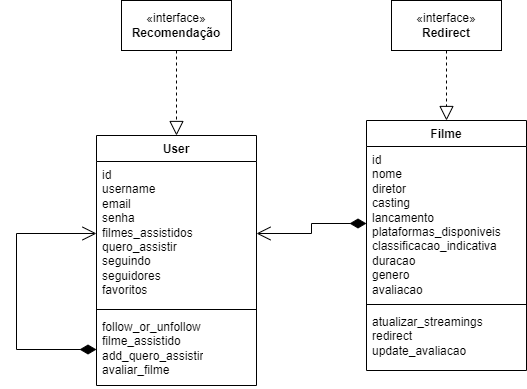

The diagram above was exported from draw.io. Its source (the exported page's mxGraphModel, read from the mxfile embedded in the PNG):
<mxGraphModel dx="2103" dy="606" grid="1" gridSize="10" guides="1" tooltips="1" connect="1" arrows="1" fold="1" page="1" pageScale="1" pageWidth="827" pageHeight="1169" math="0" shadow="0">
  <root>
    <mxCell id="0" />
    <mxCell id="1" parent="0" />
    <mxCell id="h2GO57Nf6-aSPd4UCfkI-1" value="User" style="swimlane;fontStyle=1;align=center;verticalAlign=top;childLayout=stackLayout;horizontal=1;startSize=26;horizontalStack=0;resizeParent=1;resizeParentMax=0;resizeLast=0;collapsible=1;marginBottom=0;whiteSpace=wrap;html=1;" vertex="1" parent="1">
      <mxGeometry x="90" y="165" width="160" height="250" as="geometry" />
    </mxCell>
    <mxCell id="h2GO57Nf6-aSPd4UCfkI-2" value="id&lt;br&gt;username&lt;br&gt;email&lt;br&gt;senha&lt;br&gt;filmes_assistidos&lt;br&gt;quero_assistir&lt;br&gt;seguindo&lt;br&gt;seguidores&lt;br&gt;favoritos" style="text;strokeColor=none;fillColor=none;align=left;verticalAlign=top;spacingLeft=4;spacingRight=4;overflow=hidden;rotatable=0;points=[[0,0.5],[1,0.5]];portConstraint=eastwest;whiteSpace=wrap;html=1;" vertex="1" parent="h2GO57Nf6-aSPd4UCfkI-1">
      <mxGeometry y="26" width="160" height="144" as="geometry" />
    </mxCell>
    <mxCell id="h2GO57Nf6-aSPd4UCfkI-3" value="" style="line;strokeWidth=1;fillColor=none;align=left;verticalAlign=middle;spacingTop=-1;spacingLeft=3;spacingRight=3;rotatable=0;labelPosition=right;points=[];portConstraint=eastwest;strokeColor=inherit;" vertex="1" parent="h2GO57Nf6-aSPd4UCfkI-1">
      <mxGeometry y="170" width="160" height="8" as="geometry" />
    </mxCell>
    <mxCell id="h2GO57Nf6-aSPd4UCfkI-4" value="follow_or_unfollow&lt;br&gt;filme_assistido&lt;br&gt;add_quero_assistir&lt;br&gt;avaliar_filme" style="text;strokeColor=none;fillColor=none;align=left;verticalAlign=top;spacingLeft=4;spacingRight=4;overflow=hidden;rotatable=0;points=[[0,0.5],[1,0.5]];portConstraint=eastwest;whiteSpace=wrap;html=1;" vertex="1" parent="h2GO57Nf6-aSPd4UCfkI-1">
      <mxGeometry y="178" width="160" height="72" as="geometry" />
    </mxCell>
    <mxCell id="h2GO57Nf6-aSPd4UCfkI-19" value="" style="endArrow=open;html=1;endSize=12;startArrow=diamondThin;startSize=14;startFill=1;edgeStyle=orthogonalEdgeStyle;align=left;verticalAlign=bottom;rounded=0;exitX=0;exitY=0.5;exitDx=0;exitDy=0;entryX=0;entryY=0.5;entryDx=0;entryDy=0;" edge="1" parent="h2GO57Nf6-aSPd4UCfkI-1" source="h2GO57Nf6-aSPd4UCfkI-4" target="h2GO57Nf6-aSPd4UCfkI-2">
      <mxGeometry x="-1" y="3" relative="1" as="geometry">
        <mxPoint x="-70" y="105" as="sourcePoint" />
        <mxPoint x="90" y="105" as="targetPoint" />
        <Array as="points">
          <mxPoint x="-80" y="214" />
          <mxPoint x="-80" y="98" />
        </Array>
      </mxGeometry>
    </mxCell>
    <mxCell id="h2GO57Nf6-aSPd4UCfkI-5" value="Filme" style="swimlane;fontStyle=1;align=center;verticalAlign=top;childLayout=stackLayout;horizontal=1;startSize=26;horizontalStack=0;resizeParent=1;resizeParentMax=0;resizeLast=0;collapsible=1;marginBottom=0;whiteSpace=wrap;html=1;" vertex="1" parent="1">
      <mxGeometry x="360" y="150" width="160" height="250" as="geometry" />
    </mxCell>
    <mxCell id="h2GO57Nf6-aSPd4UCfkI-6" value="id&lt;br&gt;nome&lt;br&gt;diretor&lt;br&gt;casting&lt;br&gt;lancamento&lt;br&gt;plataformas_disponiveis&lt;br&gt;classificacao_indicativa&lt;br&gt;duracao&lt;br&gt;genero&lt;br&gt;avaliacao" style="text;strokeColor=none;fillColor=none;align=left;verticalAlign=top;spacingLeft=4;spacingRight=4;overflow=hidden;rotatable=0;points=[[0,0.5],[1,0.5]];portConstraint=eastwest;whiteSpace=wrap;html=1;" vertex="1" parent="h2GO57Nf6-aSPd4UCfkI-5">
      <mxGeometry y="26" width="160" height="154" as="geometry" />
    </mxCell>
    <mxCell id="h2GO57Nf6-aSPd4UCfkI-7" value="" style="line;strokeWidth=1;fillColor=none;align=left;verticalAlign=middle;spacingTop=-1;spacingLeft=3;spacingRight=3;rotatable=0;labelPosition=right;points=[];portConstraint=eastwest;strokeColor=inherit;" vertex="1" parent="h2GO57Nf6-aSPd4UCfkI-5">
      <mxGeometry y="180" width="160" height="8" as="geometry" />
    </mxCell>
    <mxCell id="h2GO57Nf6-aSPd4UCfkI-8" value="atualizar_streamings&lt;br&gt;redirect&lt;br&gt;update_avaliacao" style="text;strokeColor=none;fillColor=none;align=left;verticalAlign=top;spacingLeft=4;spacingRight=4;overflow=hidden;rotatable=0;points=[[0,0.5],[1,0.5]];portConstraint=eastwest;whiteSpace=wrap;html=1;" vertex="1" parent="h2GO57Nf6-aSPd4UCfkI-5">
      <mxGeometry y="188" width="160" height="62" as="geometry" />
    </mxCell>
    <mxCell id="h2GO57Nf6-aSPd4UCfkI-13" value="«interface»&lt;br&gt;&lt;b&gt;Recomendação&lt;/b&gt;" style="html=1;whiteSpace=wrap;" vertex="1" parent="1">
      <mxGeometry x="115" y="30" width="110" height="50" as="geometry" />
    </mxCell>
    <mxCell id="h2GO57Nf6-aSPd4UCfkI-14" value="«interface»&lt;br&gt;&lt;b&gt;Redirect&lt;/b&gt;" style="html=1;whiteSpace=wrap;" vertex="1" parent="1">
      <mxGeometry x="385" y="30" width="110" height="50" as="geometry" />
    </mxCell>
    <mxCell id="h2GO57Nf6-aSPd4UCfkI-15" value="" style="endArrow=open;html=1;endSize=12;startArrow=diamondThin;startSize=14;startFill=1;edgeStyle=orthogonalEdgeStyle;align=left;verticalAlign=bottom;rounded=0;entryX=1;entryY=0.5;entryDx=0;entryDy=0;exitX=0;exitY=0.5;exitDx=0;exitDy=0;" edge="1" parent="1" source="h2GO57Nf6-aSPd4UCfkI-6" target="h2GO57Nf6-aSPd4UCfkI-2">
      <mxGeometry x="-1" y="3" relative="1" as="geometry">
        <mxPoint x="250" y="480" as="sourcePoint" />
        <mxPoint x="410" y="480" as="targetPoint" />
      </mxGeometry>
    </mxCell>
    <mxCell id="h2GO57Nf6-aSPd4UCfkI-17" value="" style="endArrow=block;dashed=1;endFill=0;endSize=12;html=1;rounded=0;exitX=0.5;exitY=1;exitDx=0;exitDy=0;entryX=0.5;entryY=0;entryDx=0;entryDy=0;" edge="1" parent="1" source="h2GO57Nf6-aSPd4UCfkI-13" target="h2GO57Nf6-aSPd4UCfkI-1">
      <mxGeometry width="160" relative="1" as="geometry">
        <mxPoint x="540" y="70" as="sourcePoint" />
        <mxPoint x="700" y="70" as="targetPoint" />
        <Array as="points">
          <mxPoint x="170" y="110" />
        </Array>
      </mxGeometry>
    </mxCell>
    <mxCell id="h2GO57Nf6-aSPd4UCfkI-18" value="" style="endArrow=block;dashed=1;endFill=0;endSize=12;html=1;rounded=0;exitX=0.5;exitY=1;exitDx=0;exitDy=0;entryX=0.5;entryY=0;entryDx=0;entryDy=0;" edge="1" parent="1" source="h2GO57Nf6-aSPd4UCfkI-14" target="h2GO57Nf6-aSPd4UCfkI-5">
      <mxGeometry width="160" relative="1" as="geometry">
        <mxPoint x="530" y="110" as="sourcePoint" />
        <mxPoint x="690" y="110" as="targetPoint" />
      </mxGeometry>
    </mxCell>
  </root>
</mxGraphModel>